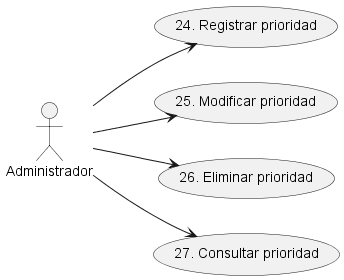

The diagram above was rendered by PlantUML. Its source (embedded in the PNG):
@startuml CU_Administración_Prioridad
left to right direction
actor :Administrador: as A
A --> (24. Registrar prioridad)
A --> (25. Modificar prioridad)
A --> (26. Eliminar prioridad)
A --> (27. Consultar prioridad)
@enduml